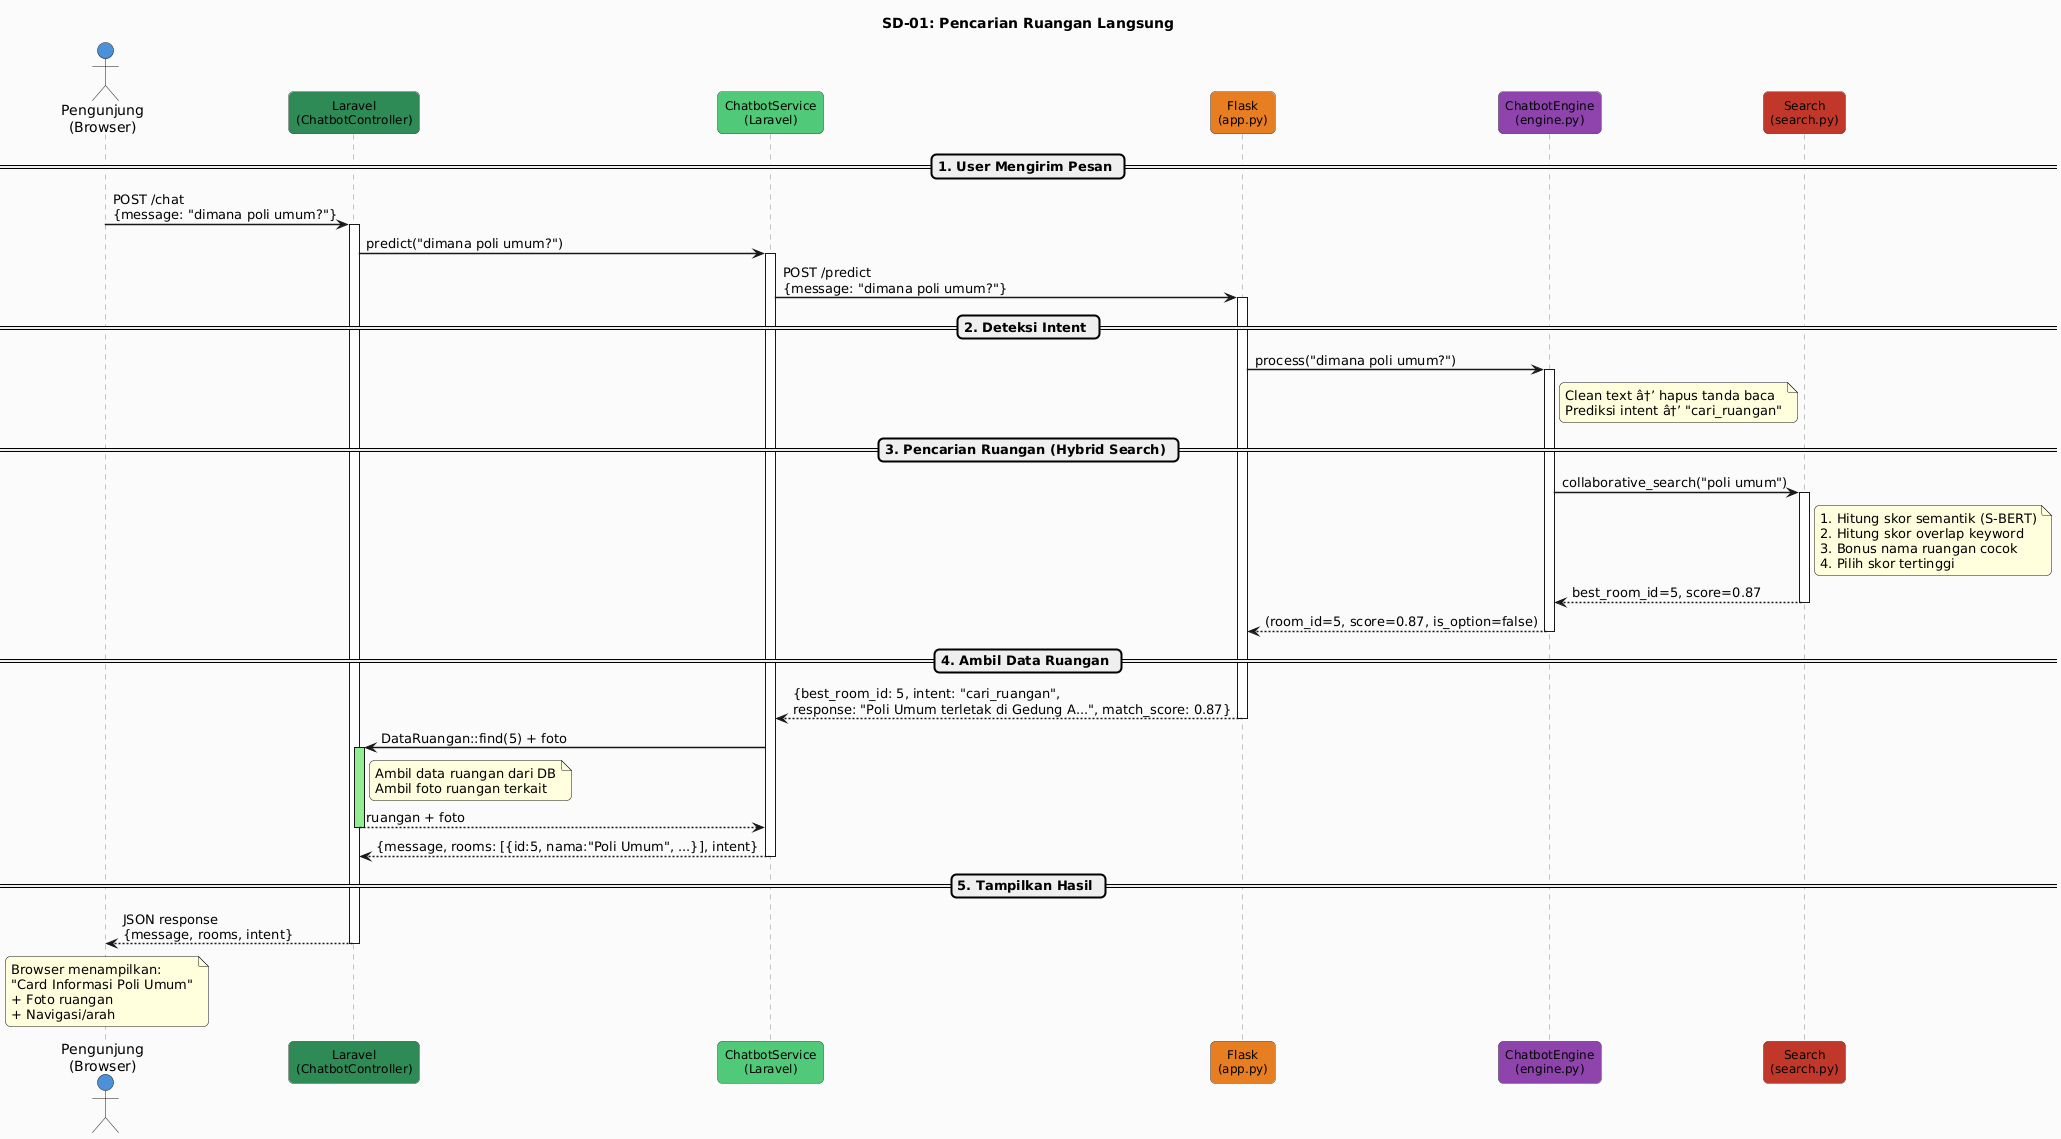

The diagram above was rendered by PlantUML. Its source (embedded in the PNG):
@startuml
skinparam backgroundColor #FAFAFA
skinparam roundcorner 10
skinparam shadowing false
skinparam sequenceArrowThickness 1.5
skinparam sequenceLifeLineBorderColor #888888
skinparam sequenceParticipantBorderColor #444444
skinparam sequenceParticipantFontSize 12
skinparam sequenceMessageFontSize 11

title SD-01: Pencarian Ruangan Langsung

actor "Pengunjung\n(Browser)" as User #4A90D9
participant "Laravel\n(ChatbotController)" as Laravel #2E8B57
participant "ChatbotService\n(Laravel)" as Service #50C878
participant "Flask\n(app.py)" as Flask #E67E22
participant "ChatbotEngine\n(engine.py)" as Engine #8E44AD
participant "Search\n(search.py)" as Search #C0392B

== 1. User Mengirim Pesan ==
User -> Laravel : POST /chat\n{message: "dimana poli umum?"}
activate Laravel
Laravel -> Service : predict("dimana poli umum?")
activate Service
Service -> Flask : POST /predict\n{message: "dimana poli umum?"}
activate Flask

== 2. Deteksi Intent ==
Flask -> Engine : process("dimana poli umum?")
activate Engine
note right of Engine
  Clean text â†’ hapus tanda baca
  Prediksi intent â†’ "cari_ruangan"
end note

== 3. Pencarian Ruangan (Hybrid Search) ==
Engine -> Search : collaborative_search("poli umum")
activate Search
note right of Search
  1. Hitung skor semantik (S-BERT)
  2. Hitung skor overlap keyword
  3. Bonus nama ruangan cocok
  4. Pilih skor tertinggi
end note
Search --> Engine : best_room_id=5, score=0.87
deactivate Search

Engine --> Flask : (room_id=5, score=0.87, is_option=false)
deactivate Engine

== 4. Ambil Data Ruangan ==
Flask --> Service : {best_room_id: 5, intent: "cari_ruangan",\nresponse: "Poli Umum terletak di Gedung A...", match_score: 0.87}
deactivate Flask

Service -> Laravel : DataRuangan::find(5) + foto
activate Laravel #LightGreen
note right of Laravel
  Ambil data ruangan dari DB
  Ambil foto ruangan terkait
end note
Laravel --> Service : ruangan + foto
deactivate Laravel

Service --> Laravel : {message, rooms: [{id:5, nama:"Poli Umum", ...}], intent}
deactivate Service

== 5. Tampilkan Hasil ==
Laravel --> User : JSON response\n{message, rooms, intent}
deactivate Laravel

note over User
  Browser menampilkan:
  "Card Informasi Poli Umum"
  + Foto ruangan
  + Navigasi/arah
end note
@enduml